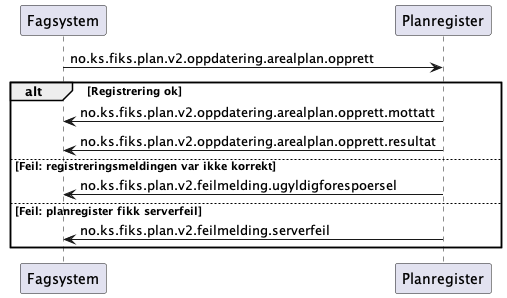

The diagram above was rendered by PlantUML. Its source (embedded in the PNG):
@startuml

Fagsystem -> Planregister: no.ks.fiks.plan.v2.oppdatering.arealplan.opprett

alt Registrering ok
Fagsystem <- Planregister: no.ks.fiks.plan.v2.oppdatering.arealplan.opprett.mottatt
Fagsystem <- Planregister: no.ks.fiks.plan.v2.oppdatering.arealplan.opprett.resultat

else Feil: registreringsmeldingen var ikke korrekt
Fagsystem <- Planregister: no.ks.fiks.plan.v2.feilmelding.ugyldigforespoersel

else Feil: planregister fikk serverfeil
Fagsystem <- Planregister: no.ks.fiks.plan.v2.feilmelding.serverfeil

end
@enduml